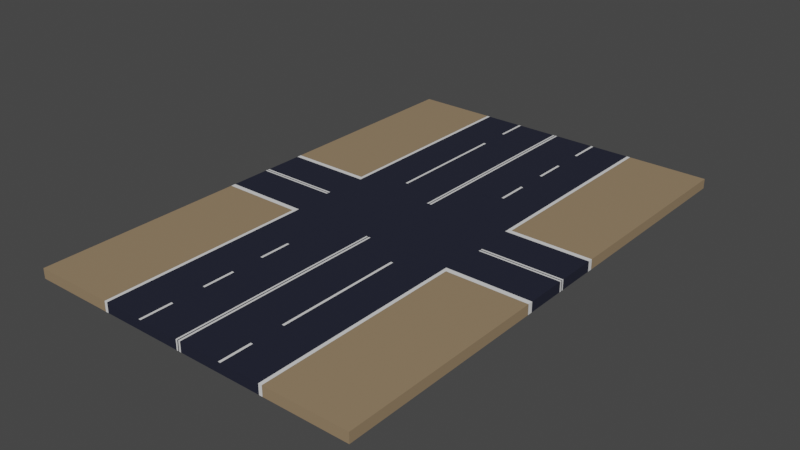 # Source: CityRoadDuo001X.blend  (saved by Blender 2.83.20; exported with 4.5.12 LTS)
import bpy
from mathutils import Matrix  # noqa: F401  (used for matrix-valued properties, if any)

bpy.ops.wm.read_factory_settings(use_empty=True)
scene = bpy.context.scene
scene.name = 'Scene'

# ---- collections
col_collection = bpy.data.collections.new('Collection'); scene.collection.children.link(col_collection)

# ---- materials (node trees are filled in below, after node groups)
mat_road = bpy.data.materials.new('road')
mat_road.use_transparent_shadow = False
mat_white = bpy.data.materials.new('white')
mat_white.use_transparent_shadow = False
mat_peopleroad = bpy.data.materials.new('peopleRoad')
mat_peopleroad.use_transparent_shadow = False

# ---- material node trees
mat_road.use_nodes = True; mat_road.node_tree.nodes.clear()
_N = mat_road.node_tree.nodes; _L = mat_road.node_tree.links
n0 = _N.new('ShaderNodeBsdfPrincipled'); n0.name = 'Principled BSDF'; n0.location = (10, 300)
n0.distribution = 'GGX'
n0.subsurface_method = 'BURLEY'
n0.inputs[0].default_value = (0.01492, 0.01712, 0.03309, 1.0)
n0.inputs[3].default_value = 1.45
n0.inputs[27].default_value = (0.0, 0.0, 0.0, 1.0)
n0.inputs[28].default_value = 1.0
n1 = _N.new('ShaderNodeOutputMaterial'); n1.name = 'Material Output'; n1.location = (300, 300)
_L.new(n0.outputs[0], n1.inputs[0])
n1.is_active_output = True
mat_white.use_nodes = True; mat_white.node_tree.nodes.clear()
_N = mat_white.node_tree.nodes; _L = mat_white.node_tree.links
n0 = _N.new('ShaderNodeBsdfPrincipled'); n0.name = 'Principled BSDF'; n0.location = (10, 300)
n0.distribution = 'GGX'
n0.subsurface_method = 'BURLEY'
n0.inputs[3].default_value = 1.45
n0.inputs[27].default_value = (0.0, 0.0, 0.0, 1.0)
n0.inputs[28].default_value = 1.0
n1 = _N.new('ShaderNodeOutputMaterial'); n1.name = 'Material Output'; n1.location = (300, 300)
_L.new(n0.outputs[0], n1.inputs[0])
n1.is_active_output = True
mat_peopleroad.use_nodes = True; mat_peopleroad.node_tree.nodes.clear()
_N = mat_peopleroad.node_tree.nodes; _L = mat_peopleroad.node_tree.links
n0 = _N.new('ShaderNodeBsdfPrincipled'); n0.name = 'Principled BSDF'; n0.location = (10, 300)
n0.distribution = 'GGX'
n0.subsurface_method = 'BURLEY'
n0.inputs[0].default_value = (0.3108, 0.2194, 0.1285, 1.0)
n0.inputs[3].default_value = 1.45
n0.inputs[27].default_value = (0.0, 0.0, 0.0, 1.0)
n0.inputs[28].default_value = 1.0
n1 = _N.new('ShaderNodeOutputMaterial'); n1.name = 'Material Output'; n1.location = (300, 300)
_L.new(n0.outputs[0], n1.inputs[0])
n1.is_active_output = True

# ---- world
world_world = bpy.data.worlds.new('World'); scene.world = world_world
world_world.use_nodes = True; world_world.node_tree.nodes.clear()
_N = world_world.node_tree.nodes; _L = world_world.node_tree.links
n0 = _N.new('ShaderNodeOutputWorld'); n0.name = 'World Output'; n0.location = (300, 300)
n1 = _N.new('ShaderNodeBackground'); n1.name = 'Background'; n1.location = (10, 300)
n1.inputs[0].default_value = (0.05088, 0.05088, 0.05088, 1.0)
_L.new(n1.outputs[0], n0.inputs[0])
n0.is_active_output = True
world_world.color = (0.05088, 0.05088, 0.05088)
world_world.use_sun_shadow = False
world_world.sun_shadow_jitter_overblur = 0.0

# ---- meshes
me_cube_001 = bpy.data.meshes.new('Cube.001')
me_cube_001.from_pydata([(-2.004, -3.017, -1.0), (-2.004, -3.017, 1.0), (-2.004, 3.017, -1.0), (-2.004, 3.017, 1.0), (2.004, -3.017, -1.0), (2.004, -3.017, 1.0), (2.004, 3.017, -1.0), (2.004, 3.017, 1.0), (0.0, 3.017, -1.0), (0.0, 3.017, 1.0), (0.0, -3.017, -1.0), (0.0, -3.017, 1.0), (-1.002, 3.017, -1.0), (-1.002, -3.017, 1.0), (-1.002, 3.017, 1.0), (-1.002, -3.017, -1.0), (1.002, 3.017, 1.0), (1.002, -3.017, -1.0), (1.002, 3.017, -1.0), (1.002, -3.017, 1.0), (-1.039, 3.017, -1.0), (-1.039, -3.017, 1.0), (-1.039, 3.017, 1.0), (-1.039, -3.017, -1.0), (1.043, 3.017, 1.0), (1.043, -3.017, -1.0), (1.043, 3.017, -1.0), (1.043, -3.017, 1.0), (-2.004, 0.0, -1.0), (-2.004, 0.0, 1.0), (2.004, 0.0, -1.0), (2.004, 0.0, 1.0), (0.0, 0.0, 1.0), (-1.002, 0.0, 1.0), (1.002, 0.0, 1.0), (-1.039, 0.0, 1.0), (1.043, 0.0, 1.0), (-2.004, 1.508, 1.0), (2.004, 1.508, -1.0), (-2.004, 1.508, -1.0), (2.004, 1.508, 1.0), (0.0, 1.508, 1.0), (-1.002, 1.508, 1.0), (1.002, 1.508, 1.0), (-1.039, 1.508, 1.0), (1.043, 1.508, 1.0), (-2.004, -1.508, -1.0), (2.004, -1.508, 1.0), (0.0, -1.508, 1.0), (-1.002, -1.508, 1.0), (1.002, -1.508, 1.0), (-1.039, -1.508, 1.0), (1.043, -1.508, 1.0), (-2.004, -1.508, 1.0), (2.004, -1.508, -1.0), (-2.004, -0.7542, 1.0), (2.004, -0.7542, -1.0), (-2.004, -0.7542, -1.0), (2.004, -0.7542, 1.0), (0.0, -0.7542, 1.0), (-1.002, -0.7542, 1.0), (1.002, -0.7542, 1.0), (-1.039, -0.7542, 1.0), (1.043, -0.7542, 1.0), (-2.004, 0.7542, -1.0), (2.004, 0.7542, 1.0), (0.0, 0.7542, 1.0), (-1.002, 0.7542, 1.0), (1.002, 0.7542, 1.0), (-1.039, 0.7542, 1.0), (1.043, 0.7542, 1.0), (-2.004, 0.7542, 1.0), (2.004, 0.7542, -1.0), (-2.004, 2.263, 1.0), (2.004, 2.263, -1.0), (-2.004, 2.263, -1.0), (2.004, 2.263, 1.0), (0.0, 2.263, 1.0), (-1.002, 2.263, 1.0), (1.002, 2.263, 1.0), (-1.039, 2.263, 1.0), (1.043, 2.263, 1.0), (0.02234, 3.017, -1.0), (0.02234, -3.017, 1.0), (0.02234, 3.017, 1.0), (0.02234, -3.017, -1.0), (0.02234, 0.0, 1.0), (0.02234, 1.508, 1.0), (0.02234, -1.508, 1.0), (0.02234, -0.7542, 1.0), (0.02234, 0.7542, 1.0), (0.02234, 2.263, 1.0), (-0.01399, 3.017, 1.0), (-0.01399, -3.017, -1.0), (-0.01399, 3.017, -1.0), (-0.01399, -3.017, 1.0), (-0.01399, 0.0, 1.0), (-0.01399, 1.508, 1.0), (-0.01399, -1.508, 1.0), (-0.01399, -0.7542, 1.0), (-0.01399, 0.7542, 1.0), (-0.01399, 2.263, 1.0), (-0.03352, 3.017, -1.0), (-0.03352, -3.017, 1.0), (-0.03352, 3.017, 1.0), (-0.03352, -3.017, -1.0), (-0.03352, 0.0, 1.0), (-0.03352, 1.508, 1.0), (-0.03352, -1.508, 1.0), (-0.03352, -0.7542, 1.0), (-0.03352, 0.7542, 1.0), (-0.03352, 2.263, 1.0), (-2.004, -2.259, -1.0), (2.004, -2.259, 1.0), (0.0, -2.259, 1.0), (-1.002, -2.259, 1.0), (1.002, -2.259, 1.0), (-1.039, -2.259, 1.0), (1.043, -2.259, 1.0), (-2.004, -2.259, 1.0), (2.004, -2.259, -1.0), (0.02234, -2.259, 1.0), (-0.01399, -2.259, 1.0), (-0.03352, -2.259, 1.0), (-2.004, 0.555, -1.0), (2.004, 0.555, 1.0), (0.0, 0.555, 1.0), (-1.002, 0.555, 1.0), (1.002, 0.555, 1.0), (-1.039, 0.555, 1.0), (1.043, 0.555, 1.0), (-2.004, 0.555, 1.0), (2.004, 0.555, -1.0), (0.02234, 0.555, 1.0), (-0.01399, 0.555, 1.0), (-0.03352, 0.555, 1.0), (-2.004, -0.5577, 1.0), (2.004, -0.5577, -1.0), (-2.004, -0.5577, -1.0), (2.004, -0.5577, 1.0), (0.0, -0.5577, 1.0), (-1.002, -0.5577, 1.0), (1.002, -0.5577, 1.0), (-1.039, -0.5577, 1.0), (1.043, -0.5577, 1.0), (0.02234, -0.5577, 1.0), (-0.01399, -0.5577, 1.0), (-0.03352, -0.5577, 1.0), (-2.004, 0.4995, -1.0), (2.004, 0.4995, 1.0), (0.0, 0.4995, 1.0), (-1.002, 0.4995, 1.0), (1.002, 0.4995, 1.0), (-1.039, 0.4995, 1.0), (1.043, 0.4995, 1.0), (0.02234, 0.4995, 1.0), (-0.01399, 0.4995, 1.0), (-0.03352, 0.4995, 1.0), (-2.004, 0.4995, 1.0), (2.004, 0.4995, -1.0), (-2.004, -0.4992, 1.0), (2.004, -0.4992, -1.0), (-2.004, -0.4992, -1.0), (2.004, -0.4992, 1.0), (0.0, -0.4992, 1.0), (-1.002, -0.4992, 1.0), (1.002, -0.4992, 1.0), (-1.039, -0.4992, 1.0), (1.043, -0.4992, 1.0), (0.02234, -0.4992, 1.0), (-0.01399, -0.4992, 1.0), (-0.03352, -0.4992, 1.0), (-2.004, 0.01328, -1.0), (2.004, 0.01328, 1.0), (0.0, 0.01328, 1.0), (-1.002, 0.01328, 1.0), (1.002, 0.01328, 1.0), (-1.039, 0.01328, 1.0), (1.043, 0.01328, 1.0), (0.02234, 0.01328, 1.0), (-0.01399, 0.01328, 1.0), (-0.03352, 0.01328, 1.0), (-2.004, 0.01328, 1.0), (2.004, 0.01328, -1.0), (-2.004, 0.0342, 1.0), (2.004, 0.0342, -1.0), (-2.004, 0.0342, -1.0), (2.004, 0.0342, 1.0), (0.0, 0.0342, 1.0), (-1.002, 0.0342, 1.0), (1.002, 0.0342, 1.0), (-1.039, 0.0342, 1.0), (1.043, 0.0342, 1.0), (0.02234, 0.0342, 1.0), (-0.01399, 0.0342, 1.0), (-0.03352, 0.0342, 1.0), (-2.004, -0.02102, 1.0), (2.004, -0.02102, -1.0), (-2.004, -0.02102, -1.0), (2.004, -0.02102, 1.0), (0.0, -0.02102, 1.0), (-1.002, -0.02102, 1.0), (1.002, -0.02102, 1.0), (-1.039, -0.02102, 1.0), (1.043, -0.02102, 1.0), (0.02234, -0.02102, 1.0), (-0.01399, -0.02102, 1.0), (-0.03352, -0.02102, 1.0), (0.512, 3.017, 1.0), (0.512, -3.017, -1.0), (0.512, 0.0, 1.0), (0.512, 1.508, 1.0), (0.512, -1.508, 1.0), (0.512, -0.7542, 1.0), (0.512, 0.7542, 1.0), (0.512, 2.263, 1.0), (0.512, 3.017, -1.0), (0.512, -3.017, 1.0), (0.512, -2.259, 1.0), (0.512, 0.555, 1.0), (0.512, -0.5577, 1.0), (0.512, 0.4995, 1.0), (0.512, -0.4992, 1.0), (0.512, 0.01328, 1.0), (0.512, 0.0342, 1.0), (0.512, -0.02102, 1.0), (0.5399, 3.017, 1.0), (0.5399, -3.017, -1.0), (0.5399, 0.0, 1.0), (0.5399, 1.508, 1.0), (0.5399, -1.508, 1.0), (0.5399, -0.7542, 1.0), (0.5399, 0.7542, 1.0), (0.5399, 2.263, 1.0), (0.5399, -2.259, 1.0), (0.5399, 0.555, 1.0), (0.5399, -0.5577, 1.0), (0.5399, 0.4995, 1.0), (0.5399, -0.4992, 1.0), (0.5399, 0.01328, 1.0), (0.5399, 0.0342, 1.0), (0.5399, -0.02102, 1.0), (0.5399, 3.017, -1.0), (0.5399, -3.017, 1.0), (-0.5179, 3.017, -1.0), (-0.5179, -3.017, 1.0), (-0.5179, 3.017, 1.0), (-0.5179, -3.017, -1.0), (-0.5179, 0.0, 1.0), (-0.5179, 1.508, 1.0), (-0.5179, -1.508, 1.0), (-0.5179, -0.7542, 1.0), (-0.5179, 0.7542, 1.0), (-0.5179, 2.263, 1.0), (-0.5179, -2.259, 1.0), (-0.5179, 0.555, 1.0), (-0.5179, -0.5577, 1.0), (-0.5179, 0.4995, 1.0), (-0.5179, -0.4992, 1.0), (-0.5179, 0.01328, 1.0), (-0.5179, 0.0342, 1.0), (-0.5179, -0.02102, 1.0), (-0.545, 3.017, -1.0), (-0.545, -3.017, 1.0), (-0.545, 3.017, 1.0), (-0.545, -3.017, -1.0), (-0.545, 0.0, 1.0), (-0.545, 1.508, 1.0), (-0.545, -1.508, 1.0), (-0.545, -0.7542, 1.0), (-0.545, 0.7542, 1.0), (-0.545, 2.263, 1.0), (-0.545, -2.259, 1.0), (-0.545, 0.555, 1.0), (-0.545, -0.5577, 1.0), (-0.545, 0.4995, 1.0), (-0.545, -0.4992, 1.0), (-0.545, 0.01328, 1.0), (-0.545, 0.0342, 1.0), (-0.545, -0.02102, 1.0), (-2.004, 1.131, 1.0), (2.004, 1.131, -1.0), (-2.004, 1.131, -1.0), (2.004, 1.131, 1.0), (0.0, 1.131, 1.0), (-1.002, 1.131, 1.0), (1.002, 1.131, 1.0), (-1.039, 1.131, 1.0), (1.043, 1.131, 1.0), (0.02234, 1.131, 1.0), (-0.01399, 1.131, 1.0), (-0.03352, 1.131, 1.0), (0.512, 1.131, 1.0), (0.5399, 1.131, 1.0), (-0.5179, 1.131, 1.0), (-0.545, 1.131, 1.0), (-2.004, 1.885, -1.0), (2.004, 1.885, 1.0), (0.0, 1.885, 1.0), (-1.002, 1.885, 1.0), (1.002, 1.885, 1.0), (-1.039, 1.885, 1.0), (1.043, 1.885, 1.0), (-2.004, 1.885, 1.0), (2.004, 1.885, -1.0), (0.02234, 1.885, 1.0), (-0.01399, 1.885, 1.0), (-0.03352, 1.885, 1.0), (0.512, 1.885, 1.0), (0.5399, 1.885, 1.0), (-0.5179, 1.885, 1.0), (-0.545, 1.885, 1.0), (-2.004, 2.64, 1.0), (2.004, 2.64, -1.0), (-2.004, 2.64, -1.0), (2.004, 2.64, 1.0), (0.0, 2.64, 1.0), (-1.002, 2.64, 1.0), (1.002, 2.64, 1.0), (-1.039, 2.64, 1.0), (1.043, 2.64, 1.0), (0.02234, 2.64, 1.0), (-0.01399, 2.64, 1.0), (-0.03352, 2.64, 1.0), (0.512, 2.64, 1.0), (0.5399, 2.64, 1.0), (-0.5179, 2.64, 1.0), (-0.545, 2.64, 1.0), (-2.004, -1.131, -1.0), (2.004, -1.131, 1.0), (0.0, -1.131, 1.0), (-1.002, -1.131, 1.0), (1.002, -1.131, 1.0), (-1.039, -1.131, 1.0), (1.043, -1.131, 1.0), (-2.004, -1.131, 1.0), (2.004, -1.131, -1.0), (0.02234, -1.131, 1.0), (-0.01399, -1.131, 1.0), (-0.03352, -1.131, 1.0), (0.512, -1.131, 1.0), (0.5399, -1.131, 1.0), (-0.5179, -1.131, 1.0), (-0.545, -1.131, 1.0), (-2.004, -1.883, 1.0), (2.004, -1.883, -1.0), (-2.004, -1.883, -1.0), (2.004, -1.883, 1.0), (0.0, -1.883, 1.0), (-1.002, -1.883, 1.0), (1.002, -1.883, 1.0), (-1.039, -1.883, 1.0), (1.043, -1.883, 1.0), (0.02234, -1.883, 1.0), (-0.01399, -1.883, 1.0), (-0.03352, -1.883, 1.0), (0.512, -1.883, 1.0), (0.5399, -1.883, 1.0), (-0.5179, -1.883, 1.0), (-0.545, -1.883, 1.0), (-2.004, -2.638, -1.0), (2.004, -2.638, 1.0), (0.0, -2.638, 1.0), (-1.002, -2.638, 1.0), (1.002, -2.638, 1.0), (-1.039, -2.638, 1.0), (1.043, -2.638, 1.0), (0.02234, -2.638, 1.0), (-0.01399, -2.638, 1.0), (-0.03352, -2.638, 1.0), (-2.004, -2.638, 1.0), (2.004, -2.638, -1.0), (0.512, -2.638, 1.0), (0.5399, -2.638, 1.0), (-0.5179, -2.638, 1.0), (-0.545, -2.638, 1.0)], [], [(314, 312, 3, 2), (26, 24, 7, 6), (371, 361, 5, 4), (23, 21, 1, 0), (365, 370, 1, 21), (367, 362, 11, 83), (85, 83, 11, 10), (94, 92, 9, 8), (20, 22, 14, 12), (375, 363, 13, 263), (265, 263, 13, 15), (25, 27, 19, 17), (366, 364, 19, 27), (242, 226, 16, 18), (2, 3, 22, 20), (363, 365, 21, 13), (15, 13, 21, 23), (361, 366, 27, 5), (4, 5, 27, 25), (18, 16, 24, 26), (173, 178, 36, 31), (175, 177, 35, 33), (178, 176, 34, 36), (277, 175, 33, 266), (179, 174, 32, 86), (177, 182, 29, 35), (183, 173, 31, 30), (198, 196, 29, 28), (304, 297, 40, 38), (301, 303, 37, 44), (305, 298, 41, 87), (311, 299, 42, 267), (302, 300, 43, 45), (299, 301, 44, 42), (297, 302, 45, 40), (282, 280, 37, 39), (346, 344, 53, 46), (329, 334, 52, 47), (331, 333, 51, 49), (334, 332, 50, 52), (343, 331, 49, 268), (337, 330, 48, 88), (333, 335, 53, 51), (336, 329, 47, 54), (137, 139, 58, 56), (143, 136, 55, 62), (145, 140, 59, 89), (274, 141, 60, 269), (144, 142, 61, 63), (141, 143, 62, 60), (139, 144, 63, 58), (328, 335, 55, 57), (124, 131, 71, 64), (281, 283, 65, 72), (287, 280, 71, 69), (289, 284, 66, 90), (295, 285, 67, 270), (288, 286, 68, 70), (285, 287, 69, 67), (283, 288, 70, 65), (315, 320, 81, 76), (317, 319, 80, 78), (320, 318, 79, 81), (327, 317, 78, 271), (321, 316, 77, 91), (319, 312, 73, 80), (313, 315, 76, 74), (296, 303, 73, 75), (324, 321, 91, 215), (292, 289, 90, 214), (220, 145, 89, 213), (340, 337, 88, 212), (308, 305, 87, 211), (223, 179, 86, 210), (8, 9, 84, 82), (209, 217, 83, 85), (372, 367, 83, 217), (316, 322, 101, 77), (284, 290, 100, 66), (140, 146, 99, 59), (330, 338, 98, 48), (298, 306, 97, 41), (174, 180, 96, 32), (10, 11, 95, 93), (362, 368, 95, 11), (102, 104, 92, 94), (244, 246, 104, 102), (322, 323, 111, 101), (290, 291, 110, 100), (146, 147, 109, 99), (338, 339, 108, 98), (306, 307, 107, 97), (180, 181, 106, 96), (93, 95, 103, 105), (368, 369, 103, 95), (354, 355, 123, 122), (348, 354, 122, 114), (356, 353, 121, 218), (360, 370, 119, 112), (347, 352, 118, 113), (349, 351, 117, 115), (352, 350, 116, 118), (359, 349, 115, 272), (353, 348, 114, 121), (351, 344, 119, 117), (345, 347, 113, 120), (100, 110, 135, 134), (66, 100, 134, 126), (214, 90, 133, 219), (148, 158, 131, 124), (72, 65, 125, 132), (69, 71, 131, 129), (90, 66, 126, 133), (270, 67, 127, 273), (70, 68, 128, 130), (67, 69, 129, 127), (65, 70, 130, 125), (170, 171, 147, 146), (164, 170, 146, 140), (222, 169, 145, 220), (163, 168, 144, 139), (165, 167, 143, 141), (168, 166, 142, 144), (276, 165, 141, 274), (169, 164, 140, 145), (167, 160, 136, 143), (161, 163, 139, 137), (57, 55, 136, 138), (186, 184, 158, 148), (134, 135, 157, 156), (126, 134, 156, 150), (219, 133, 155, 221), (132, 125, 149, 159), (129, 131, 158, 153), (133, 126, 150, 155), (273, 127, 151, 275), (130, 128, 152, 154), (127, 129, 153, 151), (125, 130, 154, 149), (197, 199, 163, 161), (203, 196, 160, 167), (205, 200, 164, 169), (279, 201, 165, 276), (204, 202, 166, 168), (201, 203, 167, 165), (199, 204, 168, 163), (225, 205, 169, 222), (200, 206, 170, 164), (206, 207, 171, 170), (138, 136, 160, 162), (28, 29, 182, 172), (194, 195, 181, 180), (188, 194, 180, 174), (224, 193, 179, 223), (185, 187, 173, 183), (191, 184, 182, 177), (193, 188, 174, 179), (278, 189, 175, 277), (192, 190, 176, 178), (189, 191, 177, 175), (187, 192, 178, 173), (149, 154, 192, 187), (151, 153, 191, 189), (154, 152, 190, 192), (275, 151, 189, 278), (155, 150, 188, 193), (153, 158, 184, 191), (159, 149, 187, 185), (221, 155, 193, 224), (150, 156, 194, 188), (156, 157, 195, 194), (172, 182, 184, 186), (96, 106, 207, 206), (32, 96, 206, 200), (210, 86, 205, 225), (31, 36, 204, 199), (33, 35, 203, 201), (36, 34, 202, 204), (266, 33, 201, 279), (86, 32, 200, 205), (35, 29, 196, 203), (30, 31, 199, 197), (162, 160, 196, 198), (228, 210, 225, 241), (237, 221, 224, 240), (240, 224, 223, 239), (241, 225, 222, 238), (235, 219, 221, 237), (238, 222, 220, 236), (232, 214, 219, 235), (357, 356, 218, 234), (373, 372, 217, 243), (227, 243, 217, 209), (239, 223, 210, 228), (309, 308, 211, 229), (341, 340, 212, 230), (236, 220, 213, 231), (293, 292, 214, 232), (325, 324, 215, 233), (82, 84, 208, 216), (318, 325, 233, 79), (286, 293, 232, 68), (142, 236, 231, 61), (332, 341, 230, 50), (300, 309, 229, 43), (176, 239, 228, 34), (17, 19, 243, 227), (364, 373, 243, 19), (350, 357, 234, 116), (68, 232, 235, 128), (166, 238, 236, 142), (128, 235, 237, 152), (202, 241, 238, 166), (190, 240, 239, 176), (152, 237, 240, 190), (34, 228, 241, 202), (216, 208, 226, 242), (106, 248, 261, 207), (157, 257, 260, 195), (195, 260, 259, 181), (207, 261, 258, 171), (135, 255, 257, 157), (171, 258, 256, 147), (110, 252, 255, 135), (355, 358, 254, 123), (262, 264, 246, 244), (323, 326, 253, 111), (291, 294, 252, 110), (147, 256, 251, 109), (339, 342, 250, 108), (307, 310, 249, 107), (181, 259, 248, 106), (105, 103, 245, 247), (369, 374, 245, 103), (12, 14, 264, 262), (248, 266, 279, 261), (257, 275, 278, 260), (260, 278, 277, 259), (261, 279, 276, 258), (255, 273, 275, 257), (258, 276, 274, 256), (252, 270, 273, 255), (358, 359, 272, 254), (326, 327, 271, 253), (294, 295, 270, 252), (256, 274, 269, 251), (342, 343, 268, 250), (310, 311, 267, 249), (259, 277, 266, 248), (247, 245, 263, 265), (374, 375, 263, 245), (249, 267, 295, 294), (107, 249, 294, 291), (43, 229, 293, 286), (229, 211, 292, 293), (97, 107, 291, 290), (41, 97, 290, 284), (211, 87, 289, 292), (40, 45, 288, 283), (42, 44, 287, 285), (45, 43, 286, 288), (267, 42, 285, 295), (87, 41, 284, 289), (44, 37, 280, 287), (38, 40, 283, 281), (64, 71, 280, 282), (253, 271, 311, 310), (111, 253, 310, 307), (79, 233, 309, 300), (233, 215, 308, 309), (101, 111, 307, 306), (77, 101, 306, 298), (215, 91, 305, 308), (39, 37, 303, 296), (76, 81, 302, 297), (78, 80, 301, 299), (81, 79, 300, 302), (271, 78, 299, 311), (91, 77, 298, 305), (80, 73, 303, 301), (74, 76, 297, 304), (246, 264, 327, 326), (104, 246, 326, 323), (16, 226, 325, 318), (226, 208, 324, 325), (92, 104, 323, 322), (9, 92, 322, 316), (208, 84, 321, 324), (6, 7, 315, 313), (22, 3, 312, 319), (84, 9, 316, 321), (264, 14, 317, 327), (24, 16, 318, 320), (14, 22, 319, 317), (7, 24, 320, 315), (75, 73, 312, 314), (251, 269, 343, 342), (109, 251, 342, 339), (61, 231, 341, 332), (231, 213, 340, 341), (99, 109, 339, 338), (59, 99, 338, 330), (213, 89, 337, 340), (46, 53, 335, 328), (56, 58, 329, 336), (62, 55, 335, 333), (89, 59, 330, 337), (269, 60, 331, 343), (63, 61, 332, 334), (60, 62, 333, 331), (58, 63, 334, 329), (250, 268, 359, 358), (108, 250, 358, 355), (50, 230, 357, 350), (230, 212, 356, 357), (54, 47, 347, 345), (51, 53, 344, 351), (88, 48, 348, 353), (268, 49, 349, 359), (52, 50, 350, 352), (49, 51, 351, 349), (47, 52, 352, 347), (212, 88, 353, 356), (48, 98, 354, 348), (98, 108, 355, 354), (112, 119, 344, 346), (254, 272, 375, 374), (123, 254, 374, 369), (116, 234, 373, 364), (234, 218, 372, 373), (0, 1, 370, 360), (122, 123, 369, 368), (114, 122, 368, 362), (218, 121, 367, 372), (113, 118, 366, 361), (115, 117, 365, 363), (118, 116, 364, 366), (272, 115, 363, 375), (121, 114, 362, 367), (117, 119, 370, 365), (120, 113, 361, 371)])
me_cube_001.polygons.foreach_set('material_index', [2, 2, 2, 2, 2, 1, 1, 0, 1, 0, 0, 1, 1, 0, 2, 1, 1, 2, 2, 1, 0, 0, 0, 0, 0, 0, 0, 1, 2, 2, 1, 0, 1, 1, 2, 2, 2, 2, 1, 1, 0, 1, 2, 2, 2, 2, 1, 0, 1, 1, 2, 2, 2, 2, 2, 1, 0, 1, 1, 2, 2, 1, 1, 0, 1, 2, 2, 2, 0, 0, 0, 0, 0, 0, 1, 0, 0, 0, 0, 0, 0, 0, 0, 0, 0, 1, 0, 1, 1, 1, 1, 1, 0, 1, 1, 1, 0, 0, 2, 2, 1, 1, 0, 1, 2, 2, 1, 0, 0, 1, 2, 2, 1, 0, 1, 1, 2, 1, 0, 0, 1, 1, 1, 0, 1, 1, 1, 2, 0, 1, 0, 0, 1, 1, 1, 0, 1, 1, 1, 0, 0, 0, 0, 0, 0, 0, 0, 0, 0, 1, 0, 0, 0, 0, 1, 1, 0, 0, 0, 0, 1, 0, 0, 0, 0, 0, 0, 0, 0, 0, 0, 1, 0, 0, 0, 1, 0, 0, 0, 0, 1, 1, 0, 0, 0, 0, 0, 0, 0, 0, 1, 1, 0, 0, 0, 1, 0, 0, 0, 0, 0, 0, 0, 0, 0, 0, 0, 0, 0, 0, 0, 0, 0, 0, 0, 0, 0, 0, 0, 0, 0, 0, 0, 0, 0, 0, 0, 0, 0, 0, 0, 0, 0, 0, 0, 0, 0, 0, 0, 0, 0, 0, 1, 0, 1, 0, 1, 1, 0, 0, 1, 1, 0, 0, 1, 1, 0, 0, 2, 1, 1, 0, 1, 2, 2, 2, 1, 0, 0, 1, 1, 0, 0, 2, 2, 1, 1, 0, 1, 2, 2, 1, 0, 0, 1, 1, 0, 0, 2, 2, 1, 0, 1, 1, 2, 2, 0, 0, 0, 1, 1, 0, 0, 2, 2, 2, 1, 0, 1, 1, 2, 0, 0, 0, 1, 2, 2, 1, 0, 1, 1, 2, 0, 0, 1, 2, 0, 0, 0, 0, 2, 1, 0, 0, 2, 1, 1, 0, 1, 2, 2])
_uv = me_cube_001.uv_layers.new(name='UVMap')
_uv.uv.foreach_set('vector', [0.375, 0.2344, 0.625, 0.2344, 0.625, 0.25, 0.375, 0.25, 0.375, 0.4446, 0.625, 0.4446, 0.625, 0.5, 0.375, 0.5, 0.375, 0.7343, 0.625, 0.7343, 0.625, 0.75, 0.375, 0.75, 0.375, 0.9444, 0.625, 0.9444, 0.625, 1.0, 0.375, 1.0, 0.8194, 0.7343, 0.875, 0.7343, 0.875, 0.75, 0.8194, 0.75, 0.7472, 0.7343, 0.75, 0.7343, 0.75, 0.75, 0.7472, 0.75, 0.375, 0.8722, 0.625, 0.8722, 0.625, 0.875, 0.375, 0.875, 0.375, 0.3733, 0.625, 0.3733, 0.625, 0.375, 0.375, 0.375, 0.375, 0.3056, 0.625, 0.3056, 0.625, 0.3125, 0.375, 0.3125, 0.785, 0.7343, 0.8125, 0.7343, 0.8125, 0.75, 0.785, 0.75, 0.375, 0.91, 0.625, 0.91, 0.625, 0.9375, 0.375, 0.9375, 0.375, 0.8054, 0.625, 0.8054, 0.625, 0.8125, 0.375, 0.8125, 0.6804, 0.7343, 0.6875, 0.7343, 0.6875, 0.75, 0.6804, 0.75, 0.375, 0.4093, 0.625, 0.4093, 0.625, 0.4375, 0.375, 0.4375, 0.375, 0.25, 0.625, 0.25, 0.625, 0.3056, 0.375, 0.3056, 0.8125, 0.7343, 0.8194, 0.7343, 0.8194, 0.75, 0.8125, 0.75, 0.375, 0.9375, 0.625, 0.9375, 0.625, 0.9444, 0.375, 0.9444, 0.625, 0.7343, 0.6804, 0.7343, 0.6804, 0.75, 0.625, 0.75, 0.375, 0.75, 0.625, 0.75, 0.625, 0.8054, 0.375, 0.8054, 0.375, 0.4375, 0.625, 0.4375, 0.625, 0.4446, 0.375, 0.4446, 0.625, 0.6244, 0.6804, 0.6244, 0.6804, 0.625, 0.625, 0.625, 0.8125, 0.6244, 0.8194, 0.6244, 0.8194, 0.625, 0.8125, 0.625, 0.6804, 0.6244, 0.6875, 0.6244, 0.6875, 0.625, 0.6804, 0.625, 0.785, 0.6244, 0.8125, 0.6244, 0.8125, 0.625, 0.785, 0.625, 0.7472, 0.6244, 0.75, 0.6244, 0.75, 0.625, 0.7472, 0.625, 0.8194, 0.6244, 0.875, 0.6244, 0.875, 0.625, 0.8194, 0.625, 0.375, 0.6244, 0.625, 0.6244, 0.625, 0.625, 0.375, 0.625, 0.375, 0.1241, 0.625, 0.1241, 0.625, 0.125, 0.375, 0.125, 0.375, 0.5469, 0.625, 0.5469, 0.625, 0.5625, 0.375, 0.5625, 0.8194, 0.5469, 0.875, 0.5469, 0.875, 0.5625, 0.8194, 0.5625, 0.7472, 0.5469, 0.75, 0.5469, 0.75, 0.5625, 0.7472, 0.5625, 0.785, 0.5469, 0.8125, 0.5469, 0.8125, 0.5625, 0.785, 0.5625, 0.6804, 0.5469, 0.6875, 0.5469, 0.6875, 0.5625, 0.6804, 0.5625, 0.8125, 0.5469, 0.8194, 0.5469, 0.8194, 0.5625, 0.8125, 0.5625, 0.625, 0.5469, 0.6804, 0.5469, 0.6804, 0.5625, 0.625, 0.5625, 0.375, 0.1719, 0.625, 0.1719, 0.625, 0.1875, 0.375, 0.1875, 0.375, 0.04696, 0.625, 0.04696, 0.625, 0.0625, 0.375, 0.0625, 0.625, 0.6719, 0.6804, 0.6719, 0.6804, 0.6875, 0.625, 0.6875, 0.8125, 0.6719, 0.8194, 0.6719, 0.8194, 0.6875, 0.8125, 0.6875, 0.6804, 0.6719, 0.6875, 0.6719, 0.6875, 0.6875, 0.6804, 0.6875, 0.785, 0.6719, 0.8125, 0.6719, 0.8125, 0.6875, 0.785, 0.6875, 0.7472, 0.6719, 0.75, 0.6719, 0.75, 0.6875, 0.7472, 0.6875, 0.8194, 0.6719, 0.875, 0.6719, 0.875, 0.6875, 0.8194, 0.6875, 0.375, 0.6719, 0.625, 0.6719, 0.625, 0.6875, 0.375, 0.6875, 0.375, 0.6481, 0.625, 0.6481, 0.625, 0.6562, 0.375, 0.6562, 0.8194, 0.6481, 0.875, 0.6481, 0.875, 0.6562, 0.8194, 0.6562, 0.7472, 0.6481, 0.75, 0.6481, 0.75, 0.6562, 0.7472, 0.6562, 0.785, 0.6481, 0.8125, 0.6481, 0.8125, 0.6562, 0.785, 0.6562, 0.6804, 0.6481, 0.6875, 0.6481, 0.6875, 0.6562, 0.6804, 0.6562, 0.8125, 0.6481, 0.8194, 0.6481, 0.8194, 0.6562, 0.8125, 0.6562, 0.625, 0.6481, 0.6804, 0.6481, 0.6804, 0.6562, 0.625, 0.6562, 0.375, 0.07812, 0.625, 0.07812, 0.625, 0.09375, 0.375, 0.09375, 0.375, 0.148, 0.625, 0.148, 0.625, 0.1562, 0.375, 0.1562, 0.375, 0.5781, 0.625, 0.5781, 0.625, 0.5938, 0.375, 0.5938, 0.8194, 0.5781, 0.875, 0.5781, 0.875, 0.5938, 0.8194, 0.5938, 0.7472, 0.5781, 0.75, 0.5781, 0.75, 0.5938, 0.7472, 0.5938, 0.785, 0.5781, 0.8125, 0.5781, 0.8125, 0.5938, 0.785, 0.5938, 0.6804, 0.5781, 0.6875, 0.5781, 0.6875, 0.5938, 0.6804, 0.5938, 0.8125, 0.5781, 0.8194, 0.5781, 0.8194, 0.5938, 0.8125, 0.5938, 0.625, 0.5781, 0.6804, 0.5781, 0.6804, 0.5938, 0.625, 0.5938, 0.625, 0.5156, 0.6804, 0.5156, 0.6804, 0.5312, 0.625, 0.5312, 0.8125, 0.5156, 0.8194, 0.5156, 0.8194, 0.5312, 0.8125, 0.5312, 0.6804, 0.5156, 0.6875, 0.5156, 0.6875, 0.5312, 0.6804, 0.5312, 0.785, 0.5156, 0.8125, 0.5156, 0.8125, 0.5312, 0.785, 0.5312, 0.7472, 0.5156, 0.75, 0.5156, 0.75, 0.5312, 0.7472, 0.5312, 0.8194, 0.5156, 0.875, 0.5156, 0.875, 0.5312, 0.8194, 0.5312, 0.375, 0.5156, 0.625, 0.5156, 0.625, 0.5312, 0.375, 0.5312, 0.375, 0.2031, 0.625, 0.2031, 0.625, 0.2188, 0.375, 0.2188, 0.7174, 0.5156, 0.7472, 0.5156, 0.7472, 0.5312, 0.7174, 0.5312, 0.7174, 0.5781, 0.7472, 0.5781, 0.7472, 0.5938, 0.7174, 0.5938, 0.7174, 0.6481, 0.7472, 0.6481, 0.7472, 0.6562, 0.7174, 0.6562, 0.7174, 0.6719, 0.7472, 0.6719, 0.7472, 0.6875, 0.7174, 0.6875, 0.7174, 0.5469, 0.7472, 0.5469, 0.7472, 0.5625, 0.7174, 0.5625, 0.7174, 0.6244, 0.7472, 0.6244, 0.7472, 0.625, 0.7174, 0.625, 0.375, 0.375, 0.625, 0.375, 0.625, 0.3778, 0.375, 0.3778, 0.375, 0.8424, 0.625, 0.8424, 0.625, 0.8722, 0.375, 0.8722, 0.7174, 0.7343, 0.7472, 0.7343, 0.7472, 0.75, 0.7174, 0.75, 0.75, 0.5156, 0.7517, 0.5156, 0.7517, 0.5312, 0.75, 0.5312, 0.75, 0.5781, 0.7517, 0.5781, 0.7517, 0.5938, 0.75, 0.5938, 0.75, 0.6481, 0.7517, 0.6481, 0.7517, 0.6562, 0.75, 0.6562, 0.75, 0.6719, 0.7517, 0.6719, 0.7517, 0.6875, 0.75, 0.6875, 0.75, 0.5469, 0.7517, 0.5469, 0.7517, 0.5625, 0.75, 0.5625, 0.75, 0.6244, 0.7517, 0.6244, 0.7517, 0.625, 0.75, 0.625, 0.375, 0.875, 0.625, 0.875, 0.625, 0.8767, 0.375, 0.8767, 0.75, 0.7343, 0.7517, 0.7343, 0.7517, 0.75, 0.75, 0.75, 0.375, 0.3708, 0.625, 0.3708, 0.625, 0.3733, 0.375, 0.3733, 0.375, 0.3417, 0.625, 0.3417, 0.625, 0.3708, 0.375, 0.3708, 0.7517, 0.5156, 0.7542, 0.5156, 0.7542, 0.5312, 0.7517, 0.5312, 0.7517, 0.5781, 0.7542, 0.5781, 0.7542, 0.5938, 0.7517, 0.5938, 0.7517, 0.6481, 0.7542, 0.6481, 0.7542, 0.6562, 0.7517, 0.6562, 0.7517, 0.6719, 0.7542, 0.6719, 0.7542, 0.6875, 0.7517, 0.6875, 0.7517, 0.5469, 0.7542, 0.5469, 0.7542, 0.5625, 0.7517, 0.5625, 0.7517, 0.6244, 0.7542, 0.6244, 0.7542, 0.625, 0.7517, 0.625, 0.375, 0.8767, 0.625, 0.8767, 0.625, 0.8792, 0.375, 0.8792, 0.7517, 0.7343, 0.7542, 0.7343, 0.7542, 0.75, 0.7517, 0.75, 0.7517, 0.703, 0.7542, 0.703, 0.7542, 0.7186, 0.7517, 0.7186, 0.75, 0.703, 0.7517, 0.703, 0.7517, 0.7186, 0.75, 0.7186, 0.7174, 0.703, 0.7472, 0.703, 0.7472, 0.7186, 0.7174, 0.7186, 0.375, 0.01571, 0.625, 0.01571, 0.625, 0.03142, 0.375, 0.03142, 0.625, 0.703, 0.6804, 0.703, 0.6804, 0.7186, 0.625, 0.7186, 0.8125, 0.703, 0.8194, 0.703, 0.8194, 0.7186, 0.8125, 0.7186, 0.6804, 0.703, 0.6875, 0.703, 0.6875, 0.7186, 0.6804, 0.7186, 0.785, 0.703, 0.8125, 0.703, 0.8125, 0.7186, 0.785, 0.7186, 0.7472, 0.703, 0.75, 0.703, 0.75, 0.7186, 0.7472, 0.7186, 0.8194, 0.703, 0.875, 0.703, 0.875, 0.7186, 0.8194, 0.7186, 0.375, 0.703, 0.625, 0.703, 0.625, 0.7186, 0.375, 0.7186, 0.7517, 0.5938, 0.7542, 0.5938, 0.7542, 0.602, 0.7517, 0.602, 0.75, 0.5938, 0.7517, 0.5938, 0.7517, 0.602, 0.75, 0.602, 0.7174, 0.5938, 0.7472, 0.5938, 0.7472, 0.602, 0.7174, 0.602, 0.375, 0.1457, 0.625, 0.1457, 0.625, 0.148, 0.375, 0.148, 0.375, 0.5938, 0.625, 0.5938, 0.625, 0.602, 0.375, 0.602, 0.8194, 0.5938, 0.875, 0.5938, 0.875, 0.602, 0.8194, 0.602, 0.7472, 0.5938, 0.75, 0.5938, 0.75, 0.602, 0.7472, 0.602, 0.785, 0.5938, 0.8125, 0.5938, 0.8125, 0.602, 0.785, 0.602, 0.6804, 0.5938, 0.6875, 0.5938, 0.6875, 0.602, 0.6804, 0.602, 0.8125, 0.5938, 0.8194, 0.5938, 0.8194, 0.602, 0.8125, 0.602, 0.625, 0.5938, 0.6804, 0.5938, 0.6804, 0.602, 0.625, 0.602, 0.7517, 0.6457, 0.7542, 0.6457, 0.7542, 0.6481, 0.7517, 0.6481, 0.75, 0.6457, 0.7517, 0.6457, 0.7517, 0.6481, 0.75, 0.6481, 0.7174, 0.6457, 0.7472, 0.6457, 0.7472, 0.6481, 0.7174, 0.6481, 0.625, 0.6457, 0.6804, 0.6457, 0.6804, 0.6481, 0.625, 0.6481, 0.8125, 0.6457, 0.8194, 0.6457, 0.8194, 0.6481, 0.8125, 0.6481, 0.6804, 0.6457, 0.6875, 0.6457, 0.6875, 0.6481, 0.6804, 0.6481, 0.785, 0.6457, 0.8125, 0.6457, 0.8125, 0.6481, 0.785, 0.6481, 0.7472, 0.6457, 0.75, 0.6457, 0.75, 0.6481, 0.7472, 0.6481, 0.8194, 0.6457, 0.875, 0.6457, 0.875, 0.6481, 0.8194, 0.6481, 0.375, 0.6457, 0.625, 0.6457, 0.625, 0.6481, 0.375, 0.6481, 0.375, 0.09375, 0.625, 0.09375, 0.625, 0.1019, 0.375, 0.1019, 0.375, 0.1264, 0.625, 0.1264, 0.625, 0.1457, 0.375, 0.1457, 0.7517, 0.602, 0.7542, 0.602, 0.7542, 0.6043, 0.7517, 0.6043, 0.75, 0.602, 0.7517, 0.602, 0.7517, 0.6043, 0.75, 0.6043, 0.7174, 0.602, 0.7472, 0.602, 0.7472, 0.6043, 0.7174, 0.6043, 0.375, 0.602, 0.625, 0.602, 0.625, 0.6043, 0.375, 0.6043, 0.8194, 0.602, 0.875, 0.602, 0.875, 0.6043, 0.8194, 0.6043, 0.7472, 0.602, 0.75, 0.602, 0.75, 0.6043, 0.7472, 0.6043, 0.785, 0.602, 0.8125, 0.602, 0.8125, 0.6043, 0.785, 0.6043, 0.6804, 0.602, 0.6875, 0.602, 0.6875, 0.6043, 0.6804, 0.6043, 0.8125, 0.602, 0.8194, 0.602, 0.8194, 0.6043, 0.8125, 0.6043, 0.625, 0.602, 0.6804, 0.602, 0.6804, 0.6043, 0.625, 0.6043, 0.375, 0.6259, 0.625, 0.6259, 0.625, 0.6457, 0.375, 0.6457, 0.8194, 0.6259, 0.875, 0.6259, 0.875, 0.6457, 0.8194, 0.6457, 0.7472, 0.6259, 0.75, 0.6259, 0.75, 0.6457, 0.7472, 0.6457, 0.785, 0.6259, 0.8125, 0.6259, 0.8125, 0.6457, 0.785, 0.6457, 0.6804, 0.6259, 0.6875, 0.6259, 0.6875, 0.6457, 0.6804, 0.6457, 0.8125, 0.6259, 0.8194, 0.6259, 0.8194, 0.6457, 0.8125, 0.6457, 0.625, 0.6259, 0.6804, 0.6259, 0.6804, 0.6457, 0.625, 0.6457, 0.7174, 0.6259, 0.7472, 0.6259, 0.7472, 0.6457, 0.7174, 0.6457, 0.75, 0.6259, 0.7517, 0.6259, 0.7517, 0.6457, 0.75, 0.6457, 0.7517, 0.6259, 0.7542, 0.6259, 0.7542, 0.6457, 0.7517, 0.6457, 0.375, 0.1019, 0.625, 0.1019, 0.625, 0.1043, 0.375, 0.1043, 0.375, 0.125, 0.625, 0.125, 0.625, 0.1256, 0.375, 0.1256, 0.7517, 0.6236, 0.7542, 0.6236, 0.7542, 0.6244, 0.7517, 0.6244, 0.75, 0.6236, 0.7517, 0.6236, 0.7517, 0.6244, 0.75, 0.6244, 0.7174, 0.6236, 0.7472, 0.6236, 0.7472, 0.6244, 0.7174, 0.6244, 0.375, 0.6236, 0.625, 0.6236, 0.625, 0.6244, 0.375, 0.6244, 0.8194, 0.6236, 0.875, 0.6236, 0.875, 0.6244, 0.8194, 0.6244, 0.7472, 0.6236, 0.75, 0.6236, 0.75, 0.6244, 0.7472, 0.6244, 0.785, 0.6236, 0.8125, 0.6236, 0.8125, 0.6244, 0.785, 0.6244, 0.6804, 0.6236, 0.6875, 0.6236, 0.6875, 0.6244, 0.6804, 0.6244, 0.8125, 0.6236, 0.8194, 0.6236, 0.8194, 0.6244, 0.8125, 0.6244, 0.625, 0.6236, 0.6804, 0.6236, 0.6804, 0.6244, 0.625, 0.6244, 0.625, 0.6043, 0.6804, 0.6043, 0.6804, 0.6236, 0.625, 0.6236, 0.8125, 0.6043, 0.8194, 0.6043, 0.8194, 0.6236, 0.8125, 0.6236, 0.6804, 0.6043, 0.6875, 0.6043, 0.6875, 0.6236, 0.6804, 0.6236, 0.785, 0.6043, 0.8125, 0.6043, 0.8125, 0.6236, 0.785, 0.6236, 0.7472, 0.6043, 0.75, 0.6043, 0.75, 0.6236, 0.7472, 0.6236, 0.8194, 0.6043, 0.875, 0.6043, 0.875, 0.6236, 0.8194, 0.6236, 0.375, 0.6043, 0.625, 0.6043, 0.625, 0.6236, 0.375, 0.6236, 0.7174, 0.6043, 0.7472, 0.6043, 0.7472, 0.6236, 0.7174, 0.6236, 0.75, 0.6043, 0.7517, 0.6043, 0.7517, 0.6236, 0.75, 0.6236, 0.7517, 0.6043, 0.7542, 0.6043, 0.7542, 0.6236, 0.7517, 0.6236, 0.375, 0.1256, 0.625, 0.1256, 0.625, 0.1264, 0.375, 0.1264, 0.7517, 0.625, 0.7542, 0.625, 0.7542, 0.6259, 0.7517, 0.6259, 0.75, 0.625, 0.7517, 0.625, 0.7517, 0.6259, 0.75, 0.6259, 0.7174, 0.625, 0.7472, 0.625, 0.7472, 0.6259, 0.7174, 0.6259, 0.625, 0.625, 0.6804, 0.625, 0.6804, 0.6259, 0.625, 0.6259, 0.8125, 0.625, 0.8194, 0.625, 0.8194, 0.6259, 0.8125, 0.6259, 0.6804, 0.625, 0.6875, 0.625, 0.6875, 0.6259, 0.6804, 0.6259, 0.785, 0.625, 0.8125, 0.625, 0.8125, 0.6259, 0.785, 0.6259, 0.7472, 0.625, 0.75, 0.625, 0.75, 0.6259, 0.7472, 0.6259, 0.8194, 0.625, 0.875, 0.625, 0.875, 0.6259, 0.8194, 0.6259, 0.375, 0.625, 0.625, 0.625, 0.625, 0.6259, 0.375, 0.6259, 0.375, 0.1043, 0.625, 0.1043, 0.625, 0.1241, 0.375, 0.1241, 0.7157, 0.625, 0.7174, 0.625, 0.7174, 0.6259, 0.7157, 0.6259, 0.7157, 0.6043, 0.7174, 0.6043, 0.7174, 0.6236, 0.7157, 0.6236, 0.7157, 0.6236, 0.7174, 0.6236, 0.7174, 0.6244, 0.7157, 0.6244, 0.7157, 0.6259, 0.7174, 0.6259, 0.7174, 0.6457, 0.7157, 0.6457, 0.7157, 0.602, 0.7174, 0.602, 0.7174, 0.6043, 0.7157, 0.6043, 0.7157, 0.6457, 0.7174, 0.6457, 0.7174, 0.6481, 0.7157, 0.6481, 0.7157, 0.5938, 0.7174, 0.5938, 0.7174, 0.602, 0.7157, 0.602, 0.7157, 0.703, 0.7174, 0.703, 0.7174, 0.7186, 0.7157, 0.7186, 0.7157, 0.7343, 0.7174, 0.7343, 0.7174, 0.75, 0.7157, 0.75, 0.375, 0.8407, 0.625, 0.8407, 0.625, 0.8424, 0.375, 0.8424, 0.7157, 0.6244, 0.7174, 0.6244, 0.7174, 0.625, 0.7157, 0.625, 0.7157, 0.5469, 0.7174, 0.5469, 0.7174, 0.5625, 0.7157, 0.5625, 0.7157, 0.6719, 0.7174, 0.6719, 0.7174, 0.6875, 0.7157, 0.6875, 0.7157, 0.6481, 0.7174, 0.6481, 0.7174, 0.6562, 0.7157, 0.6562, 0.7157, 0.5781, 0.7174, 0.5781, 0.7174, 0.5938, 0.7157, 0.5938, 0.7157, 0.5156, 0.7174, 0.5156, 0.7174, 0.5312, 0.7157, 0.5312, 0.375, 0.3778, 0.625, 0.3778, 0.625, 0.4076, 0.375, 0.4076, 0.6875, 0.5156, 0.7157, 0.5156, 0.7157, 0.5312, 0.6875, 0.5312, 0.6875, 0.5781, 0.7157, 0.5781, 0.7157, 0.5938, 0.6875, 0.5938, 0.6875, 0.6481, 0.7157, 0.6481, 0.7157, 0.6562, 0.6875, 0.6562, 0.6875, 0.6719, 0.7157, 0.6719, 0.7157, 0.6875, 0.6875, 0.6875, 0.6875, 0.5469, 0.7157, 0.5469, 0.7157, 0.5625, 0.6875, 0.5625, 0.6875, 0.6244, 0.7157, 0.6244, 0.7157, 0.625, 0.6875, 0.625, 0.375, 0.8125, 0.625, 0.8125, 0.625, 0.8407, 0.375, 0.8407, 0.6875, 0.7343, 0.7157, 0.7343, 0.7157, 0.75, 0.6875, 0.75, 0.6875, 0.703, 0.7157, 0.703, 0.7157, 0.7186, 0.6875, 0.7186, 0.6875, 0.5938, 0.7157, 0.5938, 0.7157, 0.602, 0.6875, 0.602, 0.6875, 0.6457, 0.7157, 0.6457, 0.7157, 0.6481, 0.6875, 0.6481, 0.6875, 0.602, 0.7157, 0.602, 0.7157, 0.6043, 0.6875, 0.6043, 0.6875, 0.6259, 0.7157, 0.6259, 0.7157, 0.6457, 0.6875, 0.6457, 0.6875, 0.6236, 0.7157, 0.6236, 0.7157, 0.6244, 0.6875, 0.6244, 0.6875, 0.6043, 0.7157, 0.6043, 0.7157, 0.6236, 0.6875, 0.6236, 0.6875, 0.625, 0.7157, 0.625, 0.7157, 0.6259, 0.6875, 0.6259, 0.375, 0.4076, 0.625, 0.4076, 0.625, 0.4093, 0.375, 0.4093, 0.7542, 0.625, 0.7833, 0.625, 0.7833, 0.6259, 0.7542, 0.6259, 0.7542, 0.6043, 0.7833, 0.6043, 0.7833, 0.6236, 0.7542, 0.6236, 0.7542, 0.6236, 0.7833, 0.6236, 0.7833, 0.6244, 0.7542, 0.6244, 0.7542, 0.6259, 0.7833, 0.6259, 0.7833, 0.6457, 0.7542, 0.6457, 0.7542, 0.602, 0.7833, 0.602, 0.7833, 0.6043, 0.7542, 0.6043, 0.7542, 0.6457, 0.7833, 0.6457, 0.7833, 0.6481, 0.7542, 0.6481, 0.7542, 0.5938, 0.7833, 0.5938, 0.7833, 0.602, 0.7542, 0.602, 0.7542, 0.703, 0.7833, 0.703, 0.7833, 0.7186, 0.7542, 0.7186, 0.375, 0.34, 0.625, 0.34, 0.625, 0.3417, 0.375, 0.3417, 0.7542, 0.5156, 0.7833, 0.5156, 0.7833, 0.5312, 0.7542, 0.5312, 0.7542, 0.5781, 0.7833, 0.5781, 0.7833, 0.5938, 0.7542, 0.5938, 0.7542, 0.6481, 0.7833, 0.6481, 0.7833, 0.6562, 0.7542, 0.6562, 0.7542, 0.6719, 0.7833, 0.6719, 0.7833, 0.6875, 0.7542, 0.6875, 0.7542, 0.5469, 0.7833, 0.5469, 0.7833, 0.5625, 0.7542, 0.5625, 0.7542, 0.6244, 0.7833, 0.6244, 0.7833, 0.625, 0.7542, 0.625, 0.375, 0.8792, 0.625, 0.8792, 0.625, 0.9083, 0.375, 0.9083, 0.7542, 0.7343, 0.7833, 0.7343, 0.7833, 0.75, 0.7542, 0.75, 0.375, 0.3125, 0.625, 0.3125, 0.625, 0.34, 0.375, 0.34, 0.7833, 0.625, 0.785, 0.625, 0.785, 0.6259, 0.7833, 0.6259, 0.7833, 0.6043, 0.785, 0.6043, 0.785, 0.6236, 0.7833, 0.6236, 0.7833, 0.6236, 0.785, 0.6236, 0.785, 0.6244, 0.7833, 0.6244, 0.7833, 0.6259, 0.785, 0.6259, 0.785, 0.6457, 0.7833, 0.6457, 0.7833, 0.602, 0.785, 0.602, 0.785, 0.6043, 0.7833, 0.6043, 0.7833, 0.6457, 0.785, 0.6457, 0.785, 0.6481, 0.7833, 0.6481, 0.7833, 0.5938, 0.785, 0.5938, 0.785, 0.602, 0.7833, 0.602, 0.7833, 0.703, 0.785, 0.703, 0.785, 0.7186, 0.7833, 0.7186, 0.7833, 0.5156, 0.785, 0.5156, 0.785, 0.5312, 0.7833, 0.5312, 0.7833, 0.5781, 0.785, 0.5781, 0.785, 0.5938, 0.7833, 0.5938, 0.7833, 0.6481, 0.785, 0.6481, 0.785, 0.6562, 0.7833, 0.6562, 0.7833, 0.6719, 0.785, 0.6719, 0.785, 0.6875, 0.7833, 0.6875, 0.7833, 0.5469, 0.785, 0.5469, 0.785, 0.5625, 0.7833, 0.5625, 0.7833, 0.6244, 0.785, 0.6244, 0.785, 0.625, 0.7833, 0.625, 0.375, 0.9083, 0.625, 0.9083, 0.625, 0.91, 0.375, 0.91, 0.7833, 0.7343, 0.785, 0.7343, 0.785, 0.75, 0.7833, 0.75, 0.7833, 0.5625, 0.785, 0.5625, 0.785, 0.5781, 0.7833, 0.5781, 0.7542, 0.5625, 0.7833, 0.5625, 0.7833, 0.5781, 0.7542, 0.5781, 0.6875, 0.5625, 0.7157, 0.5625, 0.7157, 0.5781, 0.6875, 0.5781, 0.7157, 0.5625, 0.7174, 0.5625, 0.7174, 0.5781, 0.7157, 0.5781, 0.7517, 0.5625, 0.7542, 0.5625, 0.7542, 0.5781, 0.7517, 0.5781, 0.75, 0.5625, 0.7517, 0.5625, 0.7517, 0.5781, 0.75, 0.5781, 0.7174, 0.5625, 0.7472, 0.5625, 0.7472, 0.5781, 0.7174, 0.5781, 0.625, 0.5625, 0.6804, 0.5625, 0.6804, 0.5781, 0.625, 0.5781, 0.8125, 0.5625, 0.8194, 0.5625, 0.8194, 0.5781, 0.8125, 0.5781, 0.6804, 0.5625, 0.6875, 0.5625, 0.6875, 0.5781, 0.6804, 0.5781, 0.785, 0.5625, 0.8125, 0.5625, 0.8125, 0.5781, 0.785, 0.5781, 0.7472, 0.5625, 0.75, 0.5625, 0.75, 0.5781, 0.7472, 0.5781, 0.8194, 0.5625, 0.875, 0.5625, 0.875, 0.5781, 0.8194, 0.5781, 0.375, 0.5625, 0.625, 0.5625, 0.625, 0.5781, 0.375, 0.5781, 0.375, 0.1562, 0.625, 0.1562, 0.625, 0.1719, 0.375, 0.1719, 0.7833, 0.5312, 0.785, 0.5312, 0.785, 0.5469, 0.7833, 0.5469, 0.7542, 0.5312, 0.7833, 0.5312, 0.7833, 0.5469, 0.7542, 0.5469, 0.6875, 0.5312, 0.7157, 0.5312, 0.7157, 0.5469, 0.6875, 0.5469, 0.7157, 0.5312, 0.7174, 0.5312, 0.7174, 0.5469, 0.7157, 0.5469, 0.7517, 0.5312, 0.7542, 0.5312, 0.7542, 0.5469, 0.7517, 0.5469, 0.75, 0.5312, 0.7517, 0.5312, 0.7517, 0.5469, 0.75, 0.5469, 0.7174, 0.5312, 0.7472, 0.5312, 0.7472, 0.5469, 0.7174, 0.5469, 0.375, 0.1875, 0.625, 0.1875, 0.625, 0.2031, 0.375, 0.2031, 0.625, 0.5312, 0.6804, 0.5312, 0.6804, 0.5469, 0.625, 0.5469, 0.8125, 0.5312, 0.8194, 0.5312, 0.8194, 0.5469, 0.8125, 0.5469, 0.6804, 0.5312, 0.6875, 0.5312, 0.6875, 0.5469, 0.6804, 0.5469, 0.785, 0.5312, 0.8125, 0.5312, 0.8125, 0.5469, 0.785, 0.5469, 0.7472, 0.5312, 0.75, 0.5312, 0.75, 0.5469, 0.7472, 0.5469, 0.8194, 0.5312, 0.875, 0.5312, 0.875, 0.5469, 0.8194, 0.5469, 0.375, 0.5312, 0.625, 0.5312, 0.625, 0.5469, 0.375, 0.5469, 0.7833, 0.5, 0.785, 0.5, 0.785, 0.5156, 0.7833, 0.5156, 0.7542, 0.5, 0.7833, 0.5, 0.7833, 0.5156, 0.7542, 0.5156, 0.6875, 0.5, 0.7157, 0.5, 0.7157, 0.5156, 0.6875, 0.5156, 0.7157, 0.5, 0.7174, 0.5, 0.7174, 0.5156, 0.7157, 0.5156, 0.7517, 0.5, 0.7542, 0.5, 0.7542, 0.5156, 0.7517, 0.5156, 0.75, 0.5, 0.7517, 0.5, 0.7517, 0.5156, 0.75, 0.5156, 0.7174, 0.5, 0.7472, 0.5, 0.7472, 0.5156, 0.7174, 0.5156, 0.375, 0.5, 0.625, 0.5, 0.625, 0.5156, 0.375, 0.5156, 0.8194, 0.5, 0.875, 0.5, 0.875, 0.5156, 0.8194, 0.5156, 0.7472, 0.5, 0.75, 0.5, 0.75, 0.5156, 0.7472, 0.5156, 0.785, 0.5, 0.8125, 0.5, 0.8125, 0.5156, 0.785, 0.5156, 0.6804, 0.5, 0.6875, 0.5, 0.6875, 0.5156, 0.6804, 0.5156, 0.8125, 0.5, 0.8194, 0.5, 0.8194, 0.5156, 0.8125, 0.5156, 0.625, 0.5, 0.6804, 0.5, 0.6804, 0.5156, 0.625, 0.5156, 0.375, 0.2188, 0.625, 0.2188, 0.625, 0.2344, 0.375, 0.2344, 0.7833, 0.6562, 0.785, 0.6562, 0.785, 0.6719, 0.7833, 0.6719, 0.7542, 0.6562, 0.7833, 0.6562, 0.7833, 0.6719, 0.7542, 0.6719, 0.6875, 0.6562, 0.7157, 0.6562, 0.7157, 0.6719, 0.6875, 0.6719, 0.7157, 0.6562, 0.7174, 0.6562, 0.7174, 0.6719, 0.7157, 0.6719, 0.7517, 0.6562, 0.7542, 0.6562, 0.7542, 0.6719, 0.7517, 0.6719, 0.75, 0.6562, 0.7517, 0.6562, 0.7517, 0.6719, 0.75, 0.6719, 0.7174, 0.6562, 0.7472, 0.6562, 0.7472, 0.6719, 0.7174, 0.6719, 0.375, 0.0625, 0.625, 0.0625, 0.625, 0.07812, 0.375, 0.07812, 0.375, 0.6562, 0.625, 0.6562, 0.625, 0.6719, 0.375, 0.6719, 0.8194, 0.6562, 0.875, 0.6562, 0.875, 0.6719, 0.8194, 0.6719, 0.7472, 0.6562, 0.75, 0.6562, 0.75, 0.6719, 0.7472, 0.6719, 0.785, 0.6562, 0.8125, 0.6562, 0.8125, 0.6719, 0.785, 0.6719, 0.6804, 0.6562, 0.6875, 0.6562, 0.6875, 0.6719, 0.6804, 0.6719, 0.8125, 0.6562, 0.8194, 0.6562, 0.8194, 0.6719, 0.8125, 0.6719, 0.625, 0.6562, 0.6804, 0.6562, 0.6804, 0.6719, 0.625, 0.6719, 0.7833, 0.6875, 0.785, 0.6875, 0.785, 0.703, 0.7833, 0.703, 0.7542, 0.6875, 0.7833, 0.6875, 0.7833, 0.703, 0.7542, 0.703, 0.6875, 0.6875, 0.7157, 0.6875, 0.7157, 0.703, 0.6875, 0.703, 0.7157, 0.6875, 0.7174, 0.6875, 0.7174, 0.703, 0.7157, 0.703, 0.375, 0.6875, 0.625, 0.6875, 0.625, 0.703, 0.375, 0.703, 0.8194, 0.6875, 0.875, 0.6875, 0.875, 0.703, 0.8194, 0.703, 0.7472, 0.6875, 0.75, 0.6875, 0.75, 0.703, 0.7472, 0.703, 0.785, 0.6875, 0.8125, 0.6875, 0.8125, 0.703, 0.785, 0.703, 0.6804, 0.6875, 0.6875, 0.6875, 0.6875, 0.703, 0.6804, 0.703, 0.8125, 0.6875, 0.8194, 0.6875, 0.8194, 0.703, 0.8125, 0.703, 0.625, 0.6875, 0.6804, 0.6875, 0.6804, 0.703, 0.625, 0.703, 0.7174, 0.6875, 0.7472, 0.6875, 0.7472, 0.703, 0.7174, 0.703, 0.75, 0.6875, 0.7517, 0.6875, 0.7517, 0.703, 0.75, 0.703, 0.7517, 0.6875, 0.7542, 0.6875, 0.7542, 0.703, 0.7517, 0.703, 0.375, 0.03142, 0.625, 0.03142, 0.625, 0.04696, 0.375, 0.04696, 0.7833, 0.7186, 0.785, 0.7186, 0.785, 0.7343, 0.7833, 0.7343, 0.7542, 0.7186, 0.7833, 0.7186, 0.7833, 0.7343, 0.7542, 0.7343, 0.6875, 0.7186, 0.7157, 0.7186, 0.7157, 0.7343, 0.6875, 0.7343, 0.7157, 0.7186, 0.7174, 0.7186, 0.7174, 0.7343, 0.7157, 0.7343, 0.375, 0.0, 0.625, 0.0, 0.625, 0.01571, 0.375, 0.01571, 0.7517, 0.7186, 0.7542, 0.7186, 0.7542, 0.7343, 0.7517, 0.7343, 0.75, 0.7186, 0.7517, 0.7186, 0.7517, 0.7343, 0.75, 0.7343, 0.7174, 0.7186, 0.7472, 0.7186, 0.7472, 0.7343, 0.7174, 0.7343, 0.625, 0.7186, 0.6804, 0.7186, 0.6804, 0.7343, 0.625, 0.7343, 0.8125, 0.7186, 0.8194, 0.7186, 0.8194, 0.7343, 0.8125, 0.7343, 0.6804, 0.7186, 0.6875, 0.7186, 0.6875, 0.7343, 0.6804, 0.7343, 0.785, 0.7186, 0.8125, 0.7186, 0.8125, 0.7343, 0.785, 0.7343, 0.7472, 0.7186, 0.75, 0.7186, 0.75, 0.7343, 0.7472, 0.7343, 0.8194, 0.7186, 0.875, 0.7186, 0.875, 0.7343, 0.8194, 0.7343, 0.375, 0.7186, 0.625, 0.7186, 0.625, 0.7343, 0.375, 0.7343])
me_cube_001.materials.append(mat_road)
me_cube_001.materials.append(mat_white)
me_cube_001.materials.append(mat_peopleroad)
me_cube_001.use_remesh_fix_poles = True
me_cube_001.use_remesh_preserve_attributes = False
me_cube_001.use_mirror_vertex_groups = False
me_cube_001.update()

# ---- objects
ob_cube = bpy.data.objects.new('Cube', me_cube_001)

# ---- transforms, parenting, visibility, modifiers, constraints
ob_cube.location = (0.0, 0.0, 0.0)
ob_cube.scale = (1.0, 1.0, 0.05869)
ob_cube.lineart.crease_threshold = 0.0

# ---- collection membership
col_collection.objects.link(ob_cube)

# ---- scene / render settings (as saved in the file)
scene.frame_start = 1; scene.frame_end = 250; scene.frame_set(1)
scene.render.engine = 'BLENDER_EEVEE_NEXT'
scene.cycles.use_denoising = False
scene.cycles.samples = 128
scene.cycles.sampling_pattern = 'TABULATED_SOBOL'
scene.cycles.use_adaptive_sampling = False
scene.cycles.use_light_tree = False
scene.view_settings.view_transform = 'Filmic'
bpy.context.view_layer.update()

# ---- added for rendering (the .blend has no active camera and no usable light): camera, sun
cam_auto = bpy.data.cameras.new('AutoCamera')
cam_auto.lens = 50.0
cam_auto.sensor_width = 36.0
cam_auto.clip_end = 1000.0
ob_auto_camera = bpy.data.objects.new('AutoCamera', cam_auto)
scene.collection.objects.link(ob_auto_camera)
ob_auto_camera.location = (6.70227, -8.04303, 5.36202)
ob_auto_camera.rotation_euler = (1.09748, -7.21219e-08, 0.694738)
scene.camera = ob_auto_camera
light_auto_sun = bpy.data.lights.new('AutoSun', 'SUN')
light_auto_sun.energy = 3.0
light_auto_sun.angle = 0.0523599
ob_auto_sun = bpy.data.objects.new('AutoSun', light_auto_sun)
scene.collection.objects.link(ob_auto_sun)
ob_auto_sun.rotation_euler = (0.872665, 0.174533, 0.523599)
bpy.context.view_layer.update()

